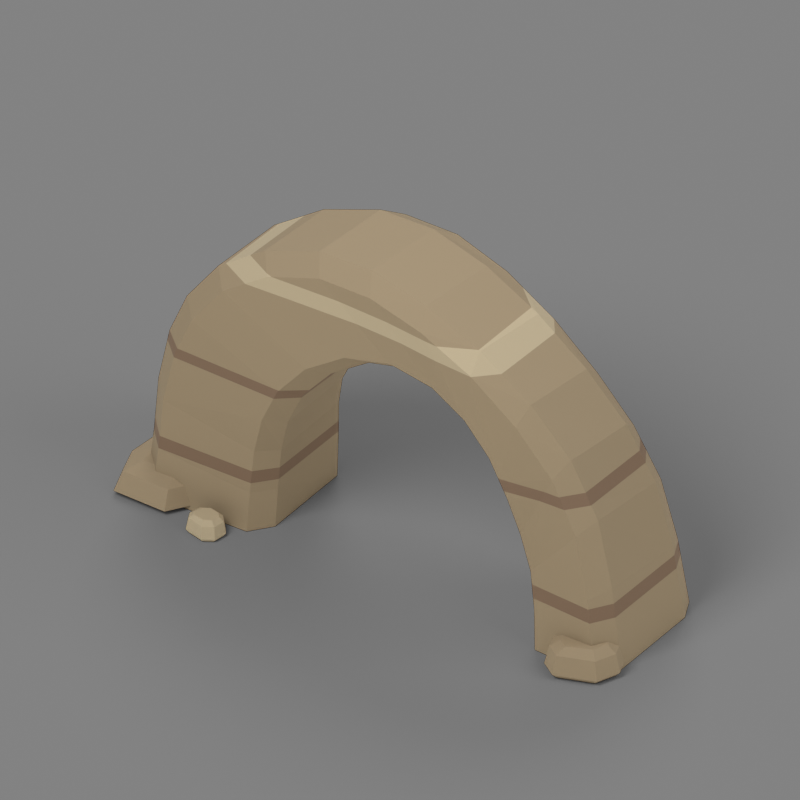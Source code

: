 # Source: preview-scene.blend  (saved by Blender 4.3.34; exported with 4.5.12 LTS)
import bpy
from mathutils import Matrix  # noqa: F401  (used for matrix-valued properties, if any)

bpy.ops.wm.read_factory_settings(use_empty=True)
scene = bpy.context.scene
scene.name = 'Scene'

# ---- collections
col_export = bpy.data.collections.new('EXPORT'); scene.collection.children.link(col_export)
col_experiment_preview_only = bpy.data.collections.new('EXPERIMENT_PREVIEW_ONLY'); scene.collection.children.link(col_experiment_preview_only)

# ---- materials (node trees are filled in below, after node groups)
mat_warm_stone = bpy.data.materials.new('warm_stone')
mat_warm_stone.use_backface_culling = True
mat_warm_stone.diffuse_color = (0.3916, 0.3005, 0.1878, 1.0)
mat_warm_stone.roughness = 0.85
mat_earth = bpy.data.materials.new('earth')
mat_earth.use_backface_culling = True
mat_earth.diffuse_color = (0.2542, 0.1651, 0.1046, 1.0)
mat_earth.roughness = 0.85
mat_stone_light = bpy.data.materials.new('stone_light')
mat_stone_light.use_backface_culling = True
mat_stone_light.diffuse_color = (0.5711, 0.4735, 0.314, 1.0)
mat_stone_light.roughness = 0.85
mat_experiment_neutral_floor = bpy.data.materials.new('Experiment neutral floor')
mat_experiment_neutral_floor.use_backface_culling = True
mat_experiment_neutral_floor.diffuse_color = (0.8879, 0.8632, 0.7991, 1.0)
mat_experiment_neutral_floor.roughness = 1.0

# ---- material node trees
mat_warm_stone.use_nodes = True; mat_warm_stone.node_tree.nodes.clear()
_N = mat_warm_stone.node_tree.nodes; _L = mat_warm_stone.node_tree.links
n0 = _N.new('ShaderNodeBsdfPrincipled'); n0.name = 'Principled BSDF'; n0.location = (0, 0)
n0.inputs[0].default_value = (0.3916, 0.3005, 0.1878, 1.0)
n0.inputs[2].default_value = 0.85
n1 = _N.new('ShaderNodeOutputMaterial'); n1.name = 'Material Output'; n1.location = (0, 0)
_L.new(n0.outputs[0], n1.inputs[0])
n1.is_active_output = True
mat_earth.use_nodes = True; mat_earth.node_tree.nodes.clear()
_N = mat_earth.node_tree.nodes; _L = mat_earth.node_tree.links
n0 = _N.new('ShaderNodeBsdfPrincipled'); n0.name = 'Principled BSDF'; n0.location = (0, 0)
n0.inputs[0].default_value = (0.2542, 0.1651, 0.1046, 1.0)
n0.inputs[2].default_value = 0.85
n1 = _N.new('ShaderNodeOutputMaterial'); n1.name = 'Material Output'; n1.location = (0, 0)
_L.new(n0.outputs[0], n1.inputs[0])
n1.is_active_output = True
mat_stone_light.use_nodes = True; mat_stone_light.node_tree.nodes.clear()
_N = mat_stone_light.node_tree.nodes; _L = mat_stone_light.node_tree.links
n0 = _N.new('ShaderNodeBsdfPrincipled'); n0.name = 'Principled BSDF'; n0.location = (0, 0)
n0.inputs[0].default_value = (0.5711, 0.4735, 0.314, 1.0)
n0.inputs[2].default_value = 0.85
n1 = _N.new('ShaderNodeOutputMaterial'); n1.name = 'Material Output'; n1.location = (0, 0)
_L.new(n0.outputs[0], n1.inputs[0])
n1.is_active_output = True
mat_experiment_neutral_floor.use_nodes = True; mat_experiment_neutral_floor.node_tree.nodes.clear()
_N = mat_experiment_neutral_floor.node_tree.nodes; _L = mat_experiment_neutral_floor.node_tree.links
n0 = _N.new('ShaderNodeBsdfPrincipled'); n0.name = 'Principled BSDF'; n0.location = (0, 0)
n0.inputs[0].default_value = (0.8879, 0.8632, 0.7991, 1.0)
n0.inputs[2].default_value = 1.0
n1 = _N.new('ShaderNodeOutputMaterial'); n1.name = 'Material Output'; n1.location = (0, 0)
_L.new(n0.outputs[0], n1.inputs[0])
n1.is_active_output = True

# ---- world
world_experiment_neutral_studio_world = bpy.data.worlds.new('Experiment neutral studio world'); scene.world = world_experiment_neutral_studio_world
world_experiment_neutral_studio_world.use_nodes = True; world_experiment_neutral_studio_world.node_tree.nodes.clear()
_N = world_experiment_neutral_studio_world.node_tree.nodes; _L = world_experiment_neutral_studio_world.node_tree.links
n0 = _N.new('ShaderNodeBackground'); n0.name = 'Background'; n0.location = (10, 300)
n0.inputs[0].default_value = (0.75, 0.75, 0.75, 1.0)
n0.inputs[1].default_value = 0.3
n1 = _N.new('ShaderNodeOutputWorld'); n1.name = 'World Output'; n1.location = (300, 300)
_L.new(n0.outputs[0], n1.inputs[0])
n1.is_active_output = True

# ---- cameras
cam_experiment_orthographic_camera = bpy.data.cameras.new('Experiment orthographic camera')
cam_experiment_orthographic_camera.type = 'ORTHO'
cam_experiment_orthographic_camera.clip_start = 0.00535
cam_experiment_orthographic_camera.clip_end = 214.0
cam_experiment_orthographic_camera.ortho_scale = 6.993

# ---- lights
light_experiment_key = bpy.data.lights.new('Experiment key', 'AREA')
light_experiment_key.energy = 2004.0
light_experiment_key.shape = 'DISK'
light_experiment_key.size = 9.63
light_experiment_fill = bpy.data.lights.new('Experiment fill', 'AREA')
light_experiment_fill.energy = 572.5
light_experiment_fill.shape = 'DISK'
light_experiment_fill.size = 11.77
light_experiment_rim = bpy.data.lights.new('Experiment rim', 'AREA')
light_experiment_rim.energy = 715.6
light_experiment_rim.shape = 'DISK'
light_experiment_rim.size = 8.56

# ---- meshes
me_continuous_weathered_arch_mesh = bpy.data.meshes.new('Continuous_weathered_arch-mesh')
me_continuous_weathered_arch_mesh.from_pydata([(-1.2, -0.3715, 0.0), (-1.362, -0.58, 0.0), (-2.348, -0.6078, 0.0), (-2.55, -0.3854, 0.0), (-2.55, 0.5876, 0.0), (-2.388, 0.81, 0.0), (-1.375, 0.7822, 0.0), (-1.2, 0.5737, 0.0), (-1.178, -0.3621, 0.4043), (-1.339, -0.5607, 0.4101), (-2.295, -0.5872, 0.5109), (-2.488, -0.3753, 0.5436), (-2.472, 0.5516, 0.5949), (-2.311, 0.7635, 0.5899), (-1.329, 0.737, 0.4834), (-1.162, 0.5384, 0.4542), (-1.116, -0.4003, 0.866), (-1.278, -0.5843, 0.8869), (-2.228, -0.6088, 1.075), (-2.416, -0.4126, 1.125), (-2.385, 0.4458, 1.173), (-2.222, 0.642, 1.153), (-1.248, 0.6175, 0.9567), (-1.085, 0.4336, 0.9126), (-0.9926, -0.4759, 1.259), (-1.152, -0.6459, 1.308), (-2.066, -0.6685, 1.665), (-2.243, -0.4872, 1.748), (-2.198, 0.3062, 1.791), (-2.038, 0.4876, 1.742), (-1.101, 0.4649, 1.373), (-0.9487, 0.2949, 1.3), (-0.7886, -0.5349, 1.662), (-0.9485, -0.6971, 1.723), (-1.848, -0.7188, 2.138), (-2.019, -0.5457, 2.232), (-1.962, 0.2113, 2.267), (-1.802, 0.3844, 2.207), (-0.8807, 0.3627, 1.778), (-0.733, 0.2005, 1.697), (-0.4933, -0.5357, 2.007), (-0.6504, -0.6984, 2.083), (-1.521, -0.72, 2.579), (-1.684, -0.5465, 2.687), (-1.618, 0.2126, 2.713), (-1.46, 0.3862, 2.637), (-0.569, 0.3645, 2.126), (-0.4286, 0.2018, 2.032), (-0.1166, -0.4921, 2.252), (-0.2643, -0.6611, 2.34), (-1.069, -0.6836, 2.894), (-1.218, -0.5033, 3.012), (-1.144, 0.2854, 3.028), (-0.9957, 0.4657, 2.94), (-0.1728, 0.4432, 2.37), (-0.04548, 0.2741, 2.268), (0.3417, -0.459, 2.347), (0.2053, -0.635, 2.449), (-0.5269, -0.6584, 3.077), (-0.6594, -0.4707, 3.207), (-0.5828, 0.3505, 3.213), (-0.4453, 0.5382, 3.111), (0.3025, 0.5147, 2.466), (0.4161, 0.3387, 2.353), (0.7917, -0.4745, 2.273), (0.6697, -0.6531, 2.39), (0.02511, -0.6769, 3.099), (-0.08938, -0.4865, 3.243), (-0.0128, 0.3469, 3.237), (0.1103, 0.5374, 3.12), (0.7681, 0.5136, 2.392), (0.8661, 0.335, 2.267), (1.133, -0.5204, 2.088), (1.044, -0.6957, 2.218), (0.5971, -0.7191, 2.985), (0.5223, -0.5321, 3.138), (0.5956, 0.2858, 3.122), (0.6855, 0.4728, 2.992), (1.141, 0.4494, 2.205), (1.205, 0.2741, 2.072), (1.367, -0.5428, 1.793), (1.322, -0.7116, 1.932), (1.138, -0.7341, 2.743), (1.116, -0.5541, 2.904), (1.182, 0.2335, 2.877), (1.228, 0.4136, 2.738), (1.413, 0.391, 1.906), (1.431, 0.2223, 1.768), (1.481, -0.5101, 1.408), (1.487, -0.6745, 1.548), (1.595, -0.6965, 2.36), (1.631, -0.521, 2.518), (1.688, 0.2465, 2.483), (1.683, 0.4219, 2.342), (1.569, 0.4, 1.51), (1.537, 0.2355, 1.373), (1.537, -0.4451, 1.041), (1.585, -0.6121, 1.17), (1.934, -0.6344, 1.902), (2.017, -0.4562, 2.042), (2.062, 0.3233, 1.999), (2.015, 0.5015, 1.87), (1.653, 0.4793, 1.121), (1.581, 0.3122, 1.0), (1.594, -0.3987, 0.684), (1.669, -0.5763, 0.7891), (2.165, -0.5999, 1.367), (2.274, -0.4105, 1.475), (2.305, 0.4181, 1.427), (2.231, 0.6075, 1.321), (1.72, 0.5838, 0.7298), (1.625, 0.4063, 0.6374), (1.622, -0.3945, 0.3357), (1.715, -0.5872, 0.4031), (2.298, -0.6128, 0.7476), (2.422, -0.4073, 0.8064), (2.438, 0.492, 0.7551), (2.345, 0.6975, 0.6869), (1.745, 0.6718, 0.3359), (1.638, 0.4791, 0.2858), (1.63, -0.4054, 0.0), (1.738, -0.612, 0.0), (2.395, -0.6396, 0.0), (2.53, -0.4192, 0.0), (2.53, 0.5451, 0.0), (2.422, 0.7655, 0.0), (1.747, 0.7379, 0.0), (1.63, 0.5313, 0.0), (-2.491, -0.3757, 0.52), (-2.349, -0.528, 0.52), (-2.482, 0.5561, 0.52), (-2.32, 0.769, 0.52), (-1.667, 0.7461, 0.52), (-1.162, -0.3717, 0.52), (-1.325, -0.5661, 0.52), (-2.294, -0.5875, 0.52), (-1.323, 0.7277, 0.52), (-1.151, 0.5233, 0.52), (1.607, -0.3967, 0.52), (1.701, -0.5839, 0.52), (1.913, -0.5959, 0.52), (1.733, 0.6307, 0.52), (2.06, 0.6853, 0.52), (1.629, 0.4306, 0.52), (2.328, -0.621, 0.52), (2.46, -0.4115, 0.52), (2.466, 0.5085, 0.52), (2.364, 0.714, 0.52), (-1.143, -0.3833, 0.66), (-1.307, -0.5731, 0.66), (-2.278, -0.5929, 0.66), (-2.474, -0.3828, 0.66), (-2.462, 0.5397, 0.66), (-2.3, 0.7483, 0.66), (-1.299, 0.6924, 0.66), (-1.128, 0.4913, 0.66), (1.622, 0.4004, 0.66), (1.648, 0.4497, 0.66), (1.61, 0.01562, 0.66), (2.15, -0.6063, 0.66), (1.596, -0.3984, 0.66), (1.684, -0.5799, 0.66), (1.724, 0.5994, 0.66), (2.299, 0.6955, 0.66), (2.309, -0.616, 0.66), (2.441, -0.4095, 0.66), (2.449, 0.4986, 0.66), (2.348, 0.7002, 0.66), (-2.078, -0.664, 1.62), (-1.951, -0.6657, 1.62), (-2.279, -0.4718, 1.62), (-2.25, 0.3448, 1.62), (-2.076, 0.5195, 1.62), (-1.729, 0.4801, 1.62), (-0.8101, -0.5287, 1.62), (-0.9992, -0.6844, 1.62), (-0.9668, 0.4026, 1.62), (-0.7747, 0.2187, 1.62), (1.418, -0.5281, 1.62), (1.456, -0.6815, 1.62), (1.497, -0.6765, 1.62), (1.526, 0.3975, 1.62), (1.584, 0.4029, 1.62), (1.471, 0.2272, 1.62), (1.8, -0.6258, 1.62), (1.894, 0.4941, 1.62), (2.056, -0.6163, 1.62), (2.208, -0.4222, 1.62), (2.223, 0.3861, 1.62), (2.113, 0.5497, 1.62), (-2.246, -0.4862, 1.74), (-2.226, -0.505, 1.74), (-2.213, 0.3177, 1.74), (-2.038, 0.488, 1.74), (-2.032, -0.6765, 1.74), (-0.9846, -0.698, 1.74), (-0.9015, 0.3724, 1.74), (-0.8116, 0.2868, 1.74), (-0.7221, -0.5351, 1.74), (-0.9346, -0.6972, 1.74), (-0.6936, 0.2007, 1.74), (1.513, -0.6797, 1.74), (1.857, -0.6295, 1.74), (-2.034, 0.4875, 1.74), (1.382, -0.5383, 1.74), (1.405, -0.6931, 1.74), (1.479, 0.3948, 1.74), (1.6, 0.4061, 1.74), (1.439, 0.2232, 1.74), (1.952, 0.4977, 1.74), (2.004, -0.624, 1.74), (2.154, -0.4319, 1.74), (2.172, 0.3663, 1.74), (2.066, 0.5266, 1.74), (-1.29, -0.7014, 2.74), (-0.8458, -0.6774, 2.74), (-1.608, -0.5394, 2.74), (-1.577, 0.2189, 2.74), (-1.302, 0.4131, 2.74), (-0.7066, 0.4578, 2.74), (-0.1338, -0.6459, 2.74), (-0.01559, 0.5247, 2.74), (0.3515, -0.6649, 2.74), (0.4537, 0.525, 2.74), (0.7398, -0.7116, 2.74), (0.8316, 0.4653, 2.74), (1.139, -0.734, 2.74), (1.223, 0.414, 2.74), (1.227, 0.411, 2.74), (1.142, -0.7338, 2.74), (1.334, -0.5401, 2.74), (1.358, 0.238, 2.74), (-1.364, -0.5168, 2.91), (-1.09, -0.659, 2.91), (-1.321, 0.2582, 2.91), (-1.042, 0.4577, 2.91), (-1.022, -0.6814, 2.91), (-0.3322, -0.6522, 2.91), (0.1967, -0.6706, 2.91), (0.6406, -0.7168, 2.91), (0.764, -0.7237, 2.91), (1.099, -0.5535, 2.91), (1.104, 0.2405, 2.91), (-0.9519, 0.4645, 2.91), (-0.2126, 0.5309, 2.91), (0.2999, 0.5306, 2.91), (0.7332, 0.4703, 2.91), (0.8612, 0.4536, 2.91)], [], [(0, 8, 9, 1), (1, 9, 10, 2), (128, 129, 11), (128, 11, 12, 130), (130, 12, 13, 131), (131, 13, 132), (6, 14, 15, 7), (7, 15, 8, 0), (148, 16, 17, 149), (149, 17, 18, 150), (150, 18, 19, 151), (151, 19, 20, 152), (152, 20, 21, 153), (132, 136, 14), (154, 22, 23, 155), (155, 23, 16, 148), (16, 24, 25, 17), (168, 169, 26), (190, 191, 27), (190, 27, 28, 192), (192, 28, 29, 193), (193, 29, 203), (22, 30, 31, 23), (23, 31, 24, 16), (174, 32, 33, 175), (194, 195, 34), (194, 34, 35, 27, 191), (27, 35, 36, 28), (28, 36, 37, 29), (173, 176, 30), (196, 38, 197), (177, 39, 32, 174), (198, 40, 41, 199), (199, 41, 42, 34, 195), (34, 42, 43, 35), (35, 43, 44, 36), (36, 44, 45, 37), (37, 45, 46, 38), (197, 200, 39), (200, 47, 40, 198), (40, 48, 49, 41), (214, 215, 50), (232, 233, 51), (232, 51, 52, 234), (234, 52, 53, 235), (235, 53, 243), (46, 54, 55, 47), (47, 55, 48, 40), (48, 56, 57, 49), (236, 237, 58), (236, 58, 59, 51, 233), (51, 59, 60, 52), (52, 60, 61, 53), (219, 221, 62, 54), (54, 62, 63, 55), (55, 63, 56, 48), (56, 64, 65, 57), (237, 238, 66, 58), (58, 66, 67, 59), (59, 67, 68, 60), (60, 68, 69, 61), (221, 223, 70, 62), (62, 70, 71, 63), (63, 71, 64, 56), (64, 72, 73, 65), (238, 239, 74, 66), (66, 74, 75, 67), (67, 75, 76, 68), (68, 76, 77, 69), (223, 225, 78, 70), (70, 78, 79, 71), (71, 79, 72, 64), (72, 80, 81, 73), (239, 240, 74), (240, 82, 83, 241), (241, 83, 84, 242), (227, 228, 85), (227, 85, 86, 78, 225), (78, 86, 87, 79), (79, 87, 80, 72), (178, 88, 89, 179), (179, 89, 180), (229, 90, 91, 230), (230, 91, 92, 231), (231, 92, 93, 85, 228), (181, 182, 94), (181, 94, 95, 183), (183, 95, 88, 178), (88, 96, 97, 89), (201, 202, 98, 90), (90, 98, 99, 91), (91, 99, 100, 92), (92, 100, 101, 93), (182, 185, 102, 94), (94, 102, 103, 95), (95, 103, 96, 88), (96, 104, 105, 97), (202, 210, 98), (186, 106, 107, 187), (187, 107, 108, 188), (188, 108, 109, 189), (189, 109, 110, 102, 185), (156, 157, 111), (156, 111, 158), (138, 112, 113, 139), (139, 113, 140), (106, 114, 115, 107), (107, 115, 116, 108), (108, 116, 117, 109), (141, 142, 118), (141, 118, 119, 143), (143, 119, 112, 138), (112, 120, 121, 113), (159, 164, 114), (144, 122, 123, 145), (145, 123, 124, 146), (146, 124, 125, 147), (147, 125, 126, 118, 142), (118, 126, 127, 119), (119, 127, 120, 112), (7, 0, 1, 2, 3, 4, 5, 6), (120, 127, 126, 125, 124, 123, 122, 121), (166, 146, 147, 167), (165, 145, 146, 166), (164, 144, 145, 165), (167, 147, 142, 163), (162, 163, 142, 141), (162, 141, 143, 111, 157), (113, 121, 122, 144, 140), (161, 139, 140, 159), (160, 138, 139, 161), (158, 160, 104), (14, 136, 137, 15), (9, 134, 135, 10), (8, 133, 134, 9), (15, 137, 133, 8), (153, 21, 22, 154), (5, 131, 132, 14, 6), (4, 130, 131, 5), (10, 135, 129), (2, 10, 129, 128, 3), (3, 128, 130, 4), (116, 166, 167, 117), (115, 165, 166, 116), (114, 164, 165, 115), (117, 167, 163), (109, 117, 163, 162, 110), (104, 160, 161, 105), (140, 144, 164, 159), (105, 161, 159, 114, 106), (111, 143, 138, 160, 158), (110, 162, 157), (102, 110, 157, 156, 103), (103, 156, 158, 104, 96), (136, 154, 155, 137), (13, 153, 154, 136, 132), (12, 152, 153, 13), (11, 151, 152, 12), (135, 150, 151, 11, 129), (134, 149, 150, 135), (137, 155, 148, 133), (133, 148, 149, 134), (212, 188, 189, 213), (211, 187, 188, 212), (210, 186, 187, 211), (213, 189, 185, 209), (97, 105, 106, 186, 184), (207, 209, 185, 182), (206, 207, 182, 181), (206, 181, 183, 208), (89, 97, 184, 180), (205, 179, 180, 201), (204, 178, 179, 205), (208, 183, 178, 204), (30, 176, 177, 31), (24, 174, 175, 25), (31, 177, 174, 24), (203, 196, 176, 173), (21, 172, 173, 30, 22), (20, 171, 172, 21), (19, 170, 171, 20), (25, 175, 169), (17, 25, 169, 168, 18), (18, 168, 170, 19), (100, 212, 213, 101), (99, 211, 212, 100), (98, 210, 211, 99), (101, 213, 209), (93, 101, 209, 207), (86, 206, 208, 87), (85, 93, 207, 206, 86), (87, 208, 204, 80), (80, 204, 205, 81), (184, 186, 210, 202), (180, 184, 202, 201), (226, 229, 82), (32, 198, 199, 33), (39, 200, 198, 32), (38, 46, 47, 200, 197), (176, 196, 197, 39, 177), (29, 37, 38, 196, 203), (33, 199, 195), (175, 33, 195, 194, 26, 169), (172, 193, 203, 173), (171, 192, 193, 172), (26, 194, 191), (170, 190, 192, 171), (168, 26, 191, 190, 170), (83, 230, 231, 84), (82, 229, 230, 83), (84, 231, 228), (242, 84, 228, 227, 247), (81, 205, 201, 90, 229, 226), (247, 227, 225, 246), (73, 81, 226, 224), (245, 246, 225, 223), (65, 73, 224, 222), (244, 245, 223, 221), (57, 65, 222, 220), (243, 244, 221, 219), (45, 218, 219, 54, 46), (44, 217, 218, 45), (43, 216, 217, 44), (49, 57, 220, 215), (41, 49, 215, 214, 42), (42, 214, 216, 43), (77, 247, 246), (69, 77, 246, 245), (61, 69, 245, 244), (53, 61, 244, 243), (76, 242, 247, 77), (75, 241, 242, 76), (74, 240, 241, 75), (224, 226, 82, 240, 239), (222, 224, 239, 238), (220, 222, 238, 237), (215, 220, 237, 236, 50), (218, 235, 243, 219), (217, 234, 235, 218), (50, 236, 233), (216, 232, 234, 217), (214, 50, 233, 232, 216)])
me_continuous_weathered_arch_mesh.polygons.foreach_set('material_index', [0, 0, 1, 1, 1, 1, 0, 0, 0, 0, 0, 0, 0, 0, 0, 0, 0, 1, 0, 0, 0, 0, 0, 0, 1, 0, 0, 0, 0, 0, 0, 1, 0, 0, 0, 0, 0, 0, 1, 0, 0, 2, 0, 0, 0, 0, 0, 0, 0, 0, 0, 0, 0, 0, 0, 0, 0, 0, 0, 0, 0, 0, 0, 0, 0, 0, 0, 0, 0, 0, 0, 0, 0, 0, 2, 2, 0, 0, 0, 0, 0, 0, 0, 0, 0, 0, 0, 0, 0, 0, 0, 0, 0, 0, 0, 0, 0, 0, 0, 0, 0, 0, 1, 1, 0, 0, 0, 0, 0, 0, 0, 0, 0, 0, 0, 0, 0, 0, 0, 0, 0, 0, 1, 1, 1, 1, 1, 1, 0, 1, 1, 0, 0, 0, 0, 0, 0, 0, 0, 0, 0, 0, 0, 0, 0, 0, 0, 0, 1, 0, 1, 0, 0, 0, 1, 1, 1, 1, 1, 1, 1, 1, 1, 1, 1, 1, 0, 1, 1, 1, 0, 1, 1, 1, 0, 0, 0, 1, 0, 0, 0, 0, 0, 0, 0, 0, 0, 0, 0, 0, 0, 0, 0, 1, 1, 2, 1, 1, 0, 1, 0, 1, 1, 1, 1, 1, 1, 1, 2, 2, 2, 2, 0, 2, 0, 2, 0, 2, 0, 2, 0, 0, 0, 0, 0, 0, 0, 0, 0, 0, 0, 0, 0, 2, 2, 2, 2, 2, 2, 2, 2, 2])
me_continuous_weathered_arch_mesh.materials.append(mat_warm_stone)
me_continuous_weathered_arch_mesh.materials.append(mat_earth)
me_continuous_weathered_arch_mesh.materials.append(mat_stone_light)
me_continuous_weathered_arch_mesh.update()
me_left_foot_bedding_mesh = bpy.data.meshes.new('Left_foot_bedding-mesh')
me_left_foot_bedding_mesh.from_pydata([(-2.688, -0.405, 0.0), (-2.576, -0.6985, 0.0), (-2.105, -0.7044, 0.0), (-1.884, -0.3618, 0.0), (-1.858, 0.1953, 0.0), (-2.028, 0.4705, 0.0), (-2.42, 0.4668, 0.0), (-2.639, 0.1367, 0.0), (-2.757, -0.4546, 0.0504), (-2.628, -0.796, 0.0504), (-2.08, -0.8028, 0.0504), (-1.823, -0.4044, 0.0504), (-1.793, 0.2434, 0.0504), (-1.991, 0.5634, 0.0504), (-2.446, 0.5591, 0.0504), (-2.7, 0.1752, 0.0504), (-2.698, -0.4121, 0.2268), (-2.584, -0.7124, 0.2268), (-2.101, -0.7185, 0.2268), (-1.876, -0.3678, 0.2268), (-1.849, 0.2022, 0.2268), (-2.023, 0.4838, 0.2268), (-2.423, 0.48, 0.2268), (-2.647, 0.1422, 0.2268), (-2.568, -0.3199, 0.2737), (-2.488, -0.5315, 0.2797), (-2.148, -0.5358, 0.2906), (-1.989, -0.2887, 0.2917), (-1.97, 0.1129, 0.2858), (-2.093, 0.3113, 0.2787), (-2.375, 0.3086, 0.2697), (-2.533, 0.07061, 0.2685)], [], [(7, 6, 5, 4, 3, 2, 1, 0), (0, 1, 9, 8), (1, 2, 10, 9), (2, 3, 11, 10), (3, 4, 12, 11), (4, 5, 13, 12), (5, 6, 14, 13), (6, 7, 15, 14), (7, 0, 8, 15), (8, 9, 17, 16), (9, 10, 18, 17), (10, 11, 19, 18), (11, 12, 20, 19), (12, 13, 21, 20), (13, 14, 22, 21), (14, 15, 23, 22), (15, 8, 16, 23), (16, 17, 25, 24), (17, 18, 26, 25), (18, 19, 27, 26), (19, 20, 28, 27), (20, 21, 29, 28), (21, 22, 30, 29), (22, 23, 31, 30), (23, 16, 24, 31), (24, 25, 26, 27, 28, 29, 30, 31)])
me_left_foot_bedding_mesh.materials.append(mat_warm_stone)
me_left_foot_bedding_mesh.update()
me_right_foot_scree_mesh = bpy.data.meshes.new('Right_foot_scree-mesh')
me_right_foot_scree_mesh.from_pydata([(2.001, -0.7538, 0.0), (2.139, -0.8461, 0.0), (2.463, -0.7288, 0.0), (2.542, -0.5321, 0.0), (2.444, -0.2967, 0.0), (2.269, -0.2269, 0.0), (2.002, -0.3278, 0.0), (1.921, -0.5189, 0.0), (1.964, -0.7918, 0.0522), (2.124, -0.8992, 0.0522), (2.501, -0.7628, 0.0522), (2.593, -0.5341, 0.0522), (2.478, -0.2603, 0.0522), (2.276, -0.1792, 0.0522), (1.965, -0.2965, 0.0522), (1.871, -0.5188, 0.0522), (1.996, -0.7592, 0.2349), (2.136, -0.8537, 0.2349), (2.468, -0.7337, 0.2349), (2.549, -0.5324, 0.2349), (2.449, -0.2915, 0.2349), (2.27, -0.2201, 0.2349), (1.997, -0.3233, 0.2349), (1.914, -0.5189, 0.2349), (2.065, -0.6885, 0.2835), (2.164, -0.7551, 0.2897), (2.398, -0.6705, 0.301), (2.455, -0.5288, 0.3021), (2.384, -0.359, 0.296), (2.258, -0.3087, 0.2886), (2.066, -0.3814, 0.2793), (2.007, -0.5192, 0.2781)], [], [(7, 6, 5, 4, 3, 2, 1, 0), (0, 1, 9, 8), (1, 2, 10, 9), (2, 3, 11, 10), (3, 4, 12, 11), (4, 5, 13, 12), (5, 6, 14, 13), (6, 7, 15, 14), (7, 0, 8, 15), (8, 9, 17, 16), (9, 10, 18, 17), (10, 11, 19, 18), (11, 12, 20, 19), (12, 13, 21, 20), (13, 14, 22, 21), (14, 15, 23, 22), (15, 8, 16, 23), (16, 17, 25, 24), (17, 18, 26, 25), (18, 19, 27, 26), (19, 20, 28, 27), (20, 21, 29, 28), (21, 22, 30, 29), (22, 23, 31, 30), (23, 16, 24, 31), (24, 25, 26, 27, 28, 29, 30, 31)])
me_right_foot_scree_mesh.materials.append(mat_warm_stone)
me_right_foot_scree_mesh.update()
me_left_toe_chip_mesh = bpy.data.meshes.new('Left_toe_chip-mesh')
me_left_toe_chip_mesh.from_pydata([(-1.804, -0.8074, 0.0), (-1.768, -0.8799, 0.0), (-1.593, -0.9228, 0.0), (-1.506, -0.869, 0.0), (-1.486, -0.7524, 0.0), (-1.544, -0.6786, 0.0), (-1.689, -0.6449, 0.0), (-1.776, -0.696, 0.0), (-1.831, -0.8119, 0.0342), (-1.789, -0.8962, 0.0342), (-1.586, -0.946, 0.0342), (-1.484, -0.8835, 0.0342), (-1.461, -0.7479, 0.0342), (-1.528, -0.6621, 0.0342), (-1.697, -0.6229, 0.0342), (-1.798, -0.6824, 0.0342), (-1.808, -0.808, 0.1539), (-1.771, -0.8822, 0.1539), (-1.592, -0.9261, 0.1539), (-1.502, -0.8711, 0.1539), (-1.482, -0.7518, 0.1539), (-1.542, -0.6762, 0.1539), (-1.69, -0.6417, 0.1539), (-1.779, -0.6941, 0.1539), (-1.758, -0.7998, 0.1857), (-1.732, -0.852, 0.1898), (-1.606, -0.8829, 0.1972), (-1.543, -0.8442, 0.1979), (-1.529, -0.7601, 0.1939), (-1.571, -0.7069, 0.1891), (-1.675, -0.6826, 0.183), (-1.738, -0.7195, 0.1822)], [], [(7, 6, 5, 4, 3, 2, 1, 0), (0, 1, 9, 8), (1, 2, 10, 9), (2, 3, 11, 10), (3, 4, 12, 11), (4, 5, 13, 12), (5, 6, 14, 13), (6, 7, 15, 14), (7, 0, 8, 15), (8, 9, 17, 16), (9, 10, 18, 17), (10, 11, 19, 18), (11, 12, 20, 19), (12, 13, 21, 20), (13, 14, 22, 21), (14, 15, 23, 22), (15, 8, 16, 23), (16, 17, 25, 24), (17, 18, 26, 25), (18, 19, 27, 26), (19, 20, 28, 27), (20, 21, 29, 28), (21, 22, 30, 29), (22, 23, 31, 30), (23, 16, 24, 31), (24, 25, 26, 27, 28, 29, 30, 31)])
me_left_toe_chip_mesh.materials.append(mat_stone_light)
me_left_toe_chip_mesh.update()
me_experiment_floor_mesh = bpy.data.meshes.new('Experiment floor mesh')
me_experiment_floor_mesh.from_pydata([(-107.0, -107.0, -0.00535), (107.0, -107.0, -0.00535), (107.0, 107.0, -0.00535), (-107.0, 107.0, -0.00535)], [], [(0, 1, 2, 3)])
me_experiment_floor_mesh.materials.append(mat_experiment_neutral_floor)
me_experiment_floor_mesh.update()

# ---- objects
ob_natural_arch = bpy.data.objects.new('natural-arch', None)
ob_continuous_weathered_arch = bpy.data.objects.new('Continuous_weathered_arch', me_continuous_weathered_arch_mesh)
ob_left_foot_bedding = bpy.data.objects.new('Left_foot_bedding', me_left_foot_bedding_mesh)
ob_right_foot_scree = bpy.data.objects.new('Right_foot_scree', me_right_foot_scree_mesh)
ob_left_toe_chip = bpy.data.objects.new('Left_toe_chip', me_left_toe_chip_mesh)
ob_experiment_orthographic_camera = bpy.data.objects.new('Experiment orthographic camera', cam_experiment_orthographic_camera)
ob_experiment_key = bpy.data.objects.new('Experiment key', light_experiment_key)
ob_experiment_fill = bpy.data.objects.new('Experiment fill', light_experiment_fill)
ob_experiment_rim = bpy.data.objects.new('Experiment rim', light_experiment_rim)
ob_experiment_shadow_catcher_only = bpy.data.objects.new('Experiment shadow catcher only', me_experiment_floor_mesh)

# ---- transforms, parenting, visibility, modifiers, constraints
ob_natural_arch.location = (0.0, 0.0, 0.0)
ob_continuous_weathered_arch.parent = ob_natural_arch
ob_continuous_weathered_arch.location = (0.0, 0.0, 0.0)
ob_left_foot_bedding.parent = ob_natural_arch
ob_left_foot_bedding.location = (0.0, 0.0, 0.0)
ob_right_foot_scree.parent = ob_natural_arch
ob_right_foot_scree.location = (0.0, 0.0, 0.0)
ob_left_toe_chip.parent = ob_natural_arch
ob_left_toe_chip.location = (0.0, 0.0, 0.0)
ob_experiment_orthographic_camera.location = (12.49, -18.02, 16.97)
ob_experiment_orthographic_camera.rotation_euler = (0.9599, -5.011e-09, 0.6109)
ob_experiment_key.location = (-1.132, -12.56, 17.67)
ob_experiment_key.rotation_euler = (0.6631, -5.103e-09, -0.08387)
ob_experiment_fill.location = (11.75, 1.687, 11.25)
ob_experiment_fill.rotation_euler = (0.893, -6.58e-08, 1.718)
ob_experiment_rim.location = (-5.343, 9.311, 16.6)
ob_experiment_rim.rotation_euler = (0.6226, -3.821e-08, -2.63)
ob_experiment_shadow_catcher_only.location = (0.0, 0.0, 0.0)
ob_experiment_shadow_catcher_only.is_shadow_catcher = True

# ---- collection membership
col_export.objects.link(ob_natural_arch)
col_export.objects.link(ob_continuous_weathered_arch)
col_export.objects.link(ob_left_foot_bedding)
col_export.objects.link(ob_right_foot_scree)
col_export.objects.link(ob_left_toe_chip)
col_experiment_preview_only.objects.link(ob_experiment_orthographic_camera)
col_experiment_preview_only.objects.link(ob_experiment_key)
col_experiment_preview_only.objects.link(ob_experiment_fill)
col_experiment_preview_only.objects.link(ob_experiment_rim)
col_experiment_preview_only.objects.link(ob_experiment_shadow_catcher_only)

# ---- scene / render settings (as saved in the file)
scene.camera = ob_experiment_orthographic_camera
scene.frame_start = 1; scene.frame_end = 250; scene.frame_set(1)
scene.render.engine = 'CYCLES'
scene.render.image_settings.compression = 30
scene.render.resolution_x = 256
scene.render.resolution_y = 256
scene.render.film_transparent = True
scene.cycles.use_denoising = False
scene.cycles.samples = 24
scene.cycles.use_adaptive_sampling = False
scene.cycles.max_bounces = 4
scene.cycles.diffuse_bounces = 2
scene.cycles.glossy_bounces = 2
scene.cycles.seed = 42
scene.view_settings.view_transform = 'Standard'
bpy.context.view_layer.update()
